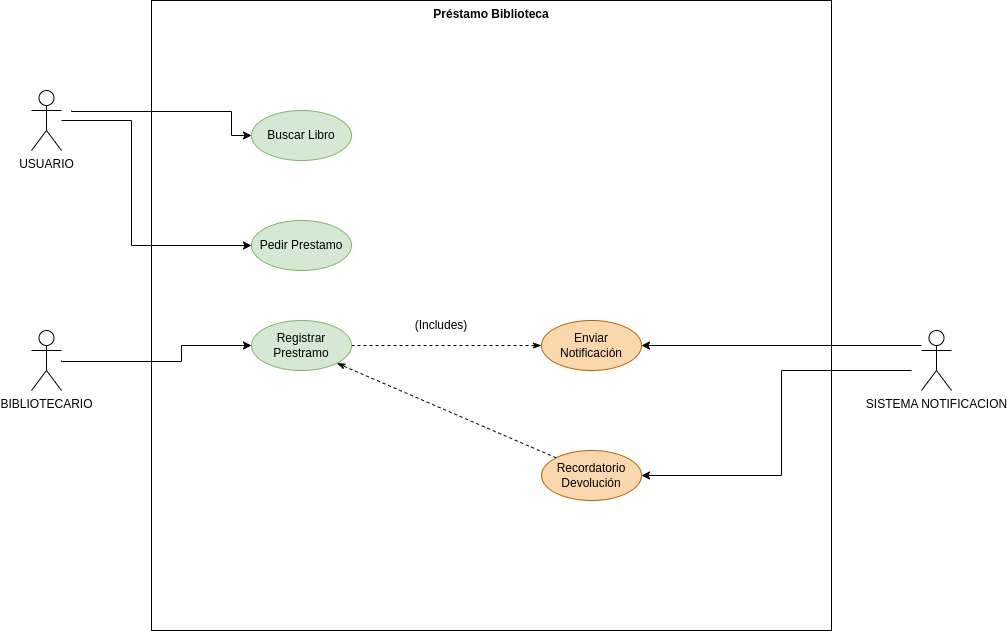

The diagram above was exported from draw.io. Its source (the exported page's mxGraphModel, read from the mxfile embedded in the PNG):
<mxGraphModel dx="2097" dy="641" grid="1" gridSize="10" guides="1" tooltips="1" connect="1" arrows="1" fold="1" page="1" pageScale="1" pageWidth="827" pageHeight="1169" math="0" shadow="0">
  <root>
    <mxCell id="0" />
    <mxCell id="1" parent="0" />
    <mxCell id="_-dvErvV48YE7fZ_Pb8X-3" value="Préstamo Biblioteca" style="shape=rect;html=1;verticalAlign=top;fontStyle=1;whiteSpace=wrap;align=center;" vertex="1" parent="1">
      <mxGeometry x="-50" y="20" width="680" height="630" as="geometry" />
    </mxCell>
    <mxCell id="_-dvErvV48YE7fZ_Pb8X-20" style="edgeStyle=orthogonalEdgeStyle;rounded=0;orthogonalLoop=1;jettySize=auto;html=1;entryX=0;entryY=0.5;entryDx=0;entryDy=0;" edge="1" parent="1" target="_-dvErvV48YE7fZ_Pb8X-5">
      <mxGeometry relative="1" as="geometry">
        <mxPoint x="-130" y="130" as="sourcePoint" />
        <Array as="points">
          <mxPoint x="-130" y="131" />
          <mxPoint x="30" y="131" />
          <mxPoint x="30" y="155" />
        </Array>
      </mxGeometry>
    </mxCell>
    <mxCell id="_-dvErvV48YE7fZ_Pb8X-21" style="edgeStyle=orthogonalEdgeStyle;rounded=0;orthogonalLoop=1;jettySize=auto;html=1;entryX=0;entryY=0.5;entryDx=0;entryDy=0;" edge="1" parent="1" target="_-dvErvV48YE7fZ_Pb8X-8">
      <mxGeometry relative="1" as="geometry">
        <mxPoint x="-140" y="140" as="sourcePoint" />
        <Array as="points">
          <mxPoint x="-70" y="140" />
          <mxPoint x="-70" y="265" />
        </Array>
      </mxGeometry>
    </mxCell>
    <mxCell id="_-dvErvV48YE7fZ_Pb8X-1" value="USUARIO" style="shape=umlActor;html=1;verticalLabelPosition=bottom;verticalAlign=top;align=center;" vertex="1" parent="1">
      <mxGeometry x="-170" y="110" width="30" height="60" as="geometry" />
    </mxCell>
    <mxCell id="_-dvErvV48YE7fZ_Pb8X-22" style="edgeStyle=orthogonalEdgeStyle;rounded=0;orthogonalLoop=1;jettySize=auto;html=1;" edge="1" parent="1" target="_-dvErvV48YE7fZ_Pb8X-9">
      <mxGeometry relative="1" as="geometry">
        <mxPoint x="-140" y="380" as="sourcePoint" />
        <Array as="points">
          <mxPoint x="-140" y="381" />
          <mxPoint x="-20" y="381" />
          <mxPoint x="-20" y="365" />
        </Array>
      </mxGeometry>
    </mxCell>
    <mxCell id="_-dvErvV48YE7fZ_Pb8X-2" value="BIBLIOTECARIO" style="shape=umlActor;html=1;verticalLabelPosition=bottom;verticalAlign=top;align=center;" vertex="1" parent="1">
      <mxGeometry x="-170" y="350" width="30" height="60" as="geometry" />
    </mxCell>
    <mxCell id="_-dvErvV48YE7fZ_Pb8X-17" style="edgeStyle=orthogonalEdgeStyle;rounded=0;orthogonalLoop=1;jettySize=auto;html=1;entryX=1;entryY=0.5;entryDx=0;entryDy=0;" edge="1" parent="1" target="_-dvErvV48YE7fZ_Pb8X-11">
      <mxGeometry relative="1" as="geometry">
        <mxPoint x="710" y="390" as="sourcePoint" />
        <Array as="points">
          <mxPoint x="710" y="390" />
          <mxPoint x="580" y="390" />
          <mxPoint x="580" y="495" />
        </Array>
      </mxGeometry>
    </mxCell>
    <mxCell id="_-dvErvV48YE7fZ_Pb8X-18" style="edgeStyle=orthogonalEdgeStyle;rounded=0;orthogonalLoop=1;jettySize=auto;html=1;" edge="1" parent="1" target="_-dvErvV48YE7fZ_Pb8X-10">
      <mxGeometry relative="1" as="geometry">
        <mxPoint x="720" y="365" as="sourcePoint" />
        <Array as="points">
          <mxPoint x="720" y="365" />
        </Array>
      </mxGeometry>
    </mxCell>
    <mxCell id="_-dvErvV48YE7fZ_Pb8X-4" value="SISTEMA NOTIFICACION" style="shape=umlActor;html=1;verticalLabelPosition=bottom;verticalAlign=top;align=center;" vertex="1" parent="1">
      <mxGeometry x="720" y="350" width="30" height="60" as="geometry" />
    </mxCell>
    <mxCell id="_-dvErvV48YE7fZ_Pb8X-5" value="Buscar Libro" style="ellipse;whiteSpace=wrap;html=1;fillColor=#d5e8d4;strokeColor=#82b366;" vertex="1" parent="1">
      <mxGeometry x="50" y="130" width="100" height="50" as="geometry" />
    </mxCell>
    <mxCell id="_-dvErvV48YE7fZ_Pb8X-8" value="Pedir Prestamo" style="ellipse;whiteSpace=wrap;html=1;fillColor=#d5e8d4;strokeColor=#82b366;" vertex="1" parent="1">
      <mxGeometry x="50" y="240" width="100" height="50" as="geometry" />
    </mxCell>
    <mxCell id="_-dvErvV48YE7fZ_Pb8X-23" style="edgeStyle=orthogonalEdgeStyle;rounded=0;orthogonalLoop=1;jettySize=auto;html=1;exitX=1;exitY=0.5;exitDx=0;exitDy=0;entryX=0;entryY=0.5;entryDx=0;entryDy=0;dashed=1;endArrow=classicThin;endFill=1;" edge="1" parent="1" source="_-dvErvV48YE7fZ_Pb8X-9" target="_-dvErvV48YE7fZ_Pb8X-10">
      <mxGeometry relative="1" as="geometry" />
    </mxCell>
    <mxCell id="_-dvErvV48YE7fZ_Pb8X-9" value="Registrar Prestramo" style="ellipse;whiteSpace=wrap;html=1;fillColor=#d5e8d4;strokeColor=#82b366;" vertex="1" parent="1">
      <mxGeometry x="50" y="340" width="100" height="50" as="geometry" />
    </mxCell>
    <mxCell id="_-dvErvV48YE7fZ_Pb8X-10" value="Enviar Notificación" style="ellipse;whiteSpace=wrap;html=1;fillColor=#fad7ac;strokeColor=#b46504;" vertex="1" parent="1">
      <mxGeometry x="340" y="340" width="100" height="50" as="geometry" />
    </mxCell>
    <mxCell id="_-dvErvV48YE7fZ_Pb8X-11" value="Recordatorio Devolución" style="ellipse;whiteSpace=wrap;html=1;fillColor=#fad7ac;strokeColor=#b46504;" vertex="1" parent="1">
      <mxGeometry x="340" y="470" width="100" height="50" as="geometry" />
    </mxCell>
    <mxCell id="_-dvErvV48YE7fZ_Pb8X-25" value="" style="endArrow=classicThin;html=1;rounded=0;exitX=0;exitY=0;exitDx=0;exitDy=0;entryX=1;entryY=1;entryDx=0;entryDy=0;dashed=1;endFill=1;" edge="1" parent="1" source="_-dvErvV48YE7fZ_Pb8X-11" target="_-dvErvV48YE7fZ_Pb8X-9">
      <mxGeometry width="50" height="50" relative="1" as="geometry">
        <mxPoint x="260" y="360" as="sourcePoint" />
        <mxPoint x="310" y="310" as="targetPoint" />
      </mxGeometry>
    </mxCell>
    <mxCell id="_-dvErvV48YE7fZ_Pb8X-26" value="(Includes)" style="text;html=1;align=center;verticalAlign=middle;whiteSpace=wrap;rounded=0;" vertex="1" parent="1">
      <mxGeometry x="210" y="330" width="60" height="30" as="geometry" />
    </mxCell>
  </root>
</mxGraphModel>